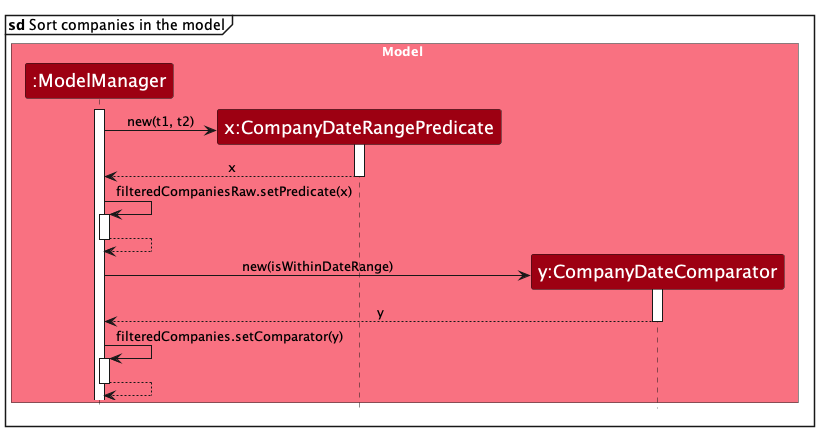

The diagram above was rendered by PlantUML. Its source (embedded in the PNG):
@startuml
!include style.puml
skinparam ArrowFontStyle plain
mainframe: **sd** Sort companies in the model


box Model MODEL_COLOR_T1
participant ":ModelManager" as Model MODEL_COLOR
participant "x:CompanyDateRangePredicate" as DateRangePredicate MODEL_COLOR
participant "y:CompanyDateComparator" as DateComparator MODEL_COLOR
end box


activate Model

create DateRangePredicate
Model -> DateRangePredicate : new(t1, t2)
activate DateRangePredicate
DateRangePredicate --> Model : x
deactivate DateRangePredicate

Model -> Model : filteredCompaniesRaw.setPredicate(x)
activate Model
Model --> Model
deactivate Model

create DateComparator
Model -> DateComparator : new(isWithinDateRange)
activate DateComparator
DateComparator --> Model : y
deactivate DateComparator

Model -> Model : filteredCompanies.setComparator(y)
activate Model
Model --> Model
deactivate Model

@enduml